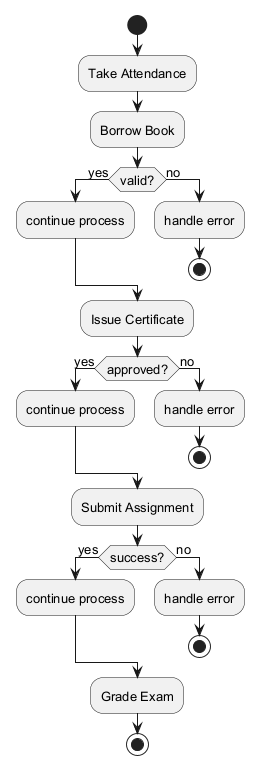

The diagram above was rendered by PlantUML. Its source (embedded in the PNG):
@startuml
skinparam backgroundColor #FFFFFF
skinparam classBackgroundColor #F1F8E9
skinparam classBorderColor #33691E
skinparam defaultFontSize 13
start
:Take Attendance;
:Borrow Book;
if (valid?) then (yes)
:continue process;
else (no)
:handle error;
stop
endif
:Issue Certificate;
if (approved?) then (yes)
:continue process;
else (no)
:handle error;
stop
endif
:Submit Assignment;
if (success?) then (yes)
:continue process;
else (no)
:handle error;
stop
endif
:Grade Exam;
stop
@enduml